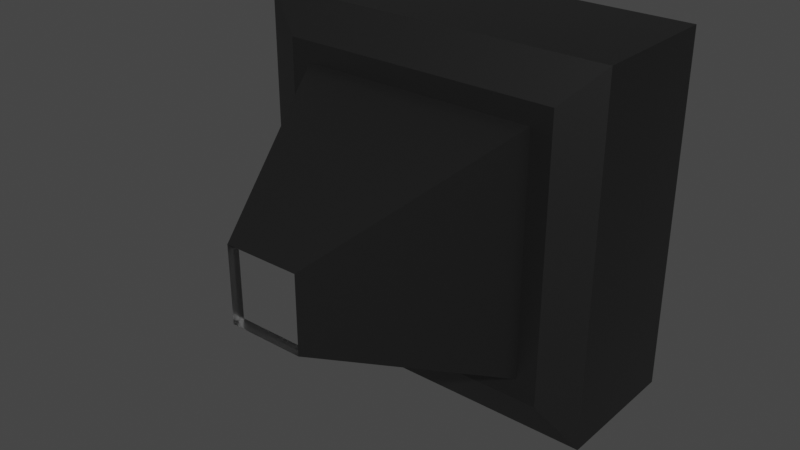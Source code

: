 # Source: laser.blend  (saved by Blender 2.91.10; exported with 4.5.12 LTS)
import bpy
from mathutils import Matrix  # noqa: F401  (used for matrix-valued properties, if any)

bpy.ops.wm.read_factory_settings(use_empty=True)
scene = bpy.context.scene
scene.name = 'Scene'

# ---- collections
col_collection = bpy.data.collections.new('Collection'); scene.collection.children.link(col_collection)

# ---- materials (node trees are filled in below, after node groups)
mat_material = bpy.data.materials.new('Material')
mat_material.alpha_threshold = 0.0
mat_material.use_transparent_shadow = False
mat_material.line_color = (0.0, 0.0, 0.0, 1.0)
mat_material_001 = bpy.data.materials.new('Material.001')
mat_material_001.alpha_threshold = 0.0
mat_material_001.use_transparent_shadow = False
mat_material_001.line_color = (0.0, 0.0, 0.0, 1.0)

# ---- material node trees
mat_material.use_nodes = True; mat_material.node_tree.nodes.clear()
_N = mat_material.node_tree.nodes; _L = mat_material.node_tree.links
n0 = _N.new('ShaderNodeOutputMaterial'); n0.name = 'Material Output'; n0.location = (300, 300)
n1 = _N.new('ShaderNodeBsdfPrincipled'); n1.name = 'Principled BSDF'; n1.location = (10, 300)
n1.distribution = 'GGX'
n1.subsurface_method = 'BURLEY'
n1.inputs[0].default_value = (0.1226, 0.1226, 0.1226, 1.0)
n1.inputs[1].default_value = 1.0
n1.inputs[2].default_value = 0.4
n1.inputs[3].default_value = 1.45
n1.inputs[27].default_value = (0.0, 0.0, 0.0, 1.0)
n1.inputs[28].default_value = 1.0
_L.new(n1.outputs[0], n0.inputs[0])
n0.is_active_output = True
mat_material_001.use_nodes = True; mat_material_001.node_tree.nodes.clear()
_N = mat_material_001.node_tree.nodes; _L = mat_material_001.node_tree.links
n0 = _N.new('ShaderNodeOutputMaterial'); n0.name = 'Material Output'; n0.location = (300, 300)
n1 = _N.new('ShaderNodeBsdfPrincipled'); n1.name = 'Principled BSDF'; n1.location = (10, 300)
n1.distribution = 'GGX'
n1.subsurface_method = 'BURLEY'
n1.inputs[0].default_value = (1.0, 1.0, 1.0, 1.0)
n1.inputs[1].default_value = 1.0
n1.inputs[2].default_value = 0.0
n1.inputs[3].default_value = 1.45
n1.inputs[27].default_value = (0.0, 0.0, 0.0, 1.0)
n1.inputs[28].default_value = 1.0
_L.new(n1.outputs[0], n0.inputs[0])
n0.is_active_output = True

# ---- world
world_world = bpy.data.worlds.new('World'); scene.world = world_world
world_world.use_nodes = True; world_world.node_tree.nodes.clear()
_N = world_world.node_tree.nodes; _L = world_world.node_tree.links
n0 = _N.new('ShaderNodeOutputWorld'); n0.name = 'World Output'; n0.location = (300, 300)
n1 = _N.new('ShaderNodeBackground'); n1.name = 'Background'; n1.location = (10, 300)
n1.inputs[0].default_value = (0.05088, 0.05088, 0.05088, 1.0)
_L.new(n1.outputs[0], n0.inputs[0])
n0.is_active_output = True
world_world.color = (0.05088, 0.05088, 0.05088)
world_world.use_sun_shadow = False
world_world.sun_shadow_jitter_overblur = 0.0

# ---- meshes
me_cube = bpy.data.meshes.new('Cube')
me_cube.from_pydata([(1.0, 1.0, 1.0), (1.0, 1.0, -1.0), (-1.0, 1.0, 1.0), (-1.0, 1.0, -1.0), (1.0, -0.7883, 1.0), (0.7883, -1.0, 0.7883), (0.7883, -1.0, -0.7883), (1.0, -0.7883, -1.0), (-0.7883, -1.0, 0.7883), (-1.0, -0.7883, 1.0), (-0.7883, -1.0, -0.7883), (-1.0, -0.7883, -1.0)], [], [(3, 1, 7, 11), (0, 2, 9, 4), (11, 9, 2, 3), (6, 5, 8, 10), (3, 2, 0, 1), (10, 8, 9, 11), (5, 6, 7, 4), (4, 9, 8, 5), (11, 7, 6, 10), (1, 0, 4, 7)])
_uv = me_cube.uv_layers.new(name='UVMap')
_uv.uv.foreach_set('vector', [0.125, 0.5, 0.375, 0.5, 0.375, 0.7235, 0.125, 0.7235, 0.625, 0.5, 0.875, 0.5, 0.875, 0.7235, 0.625, 0.7235, 0.375, 0.02646, 0.625, 0.02646, 0.625, 0.25, 0.375, 0.25, 0.4015, 0.7765, 0.5985, 0.7765, 0.5985, 0.9735, 0.4015, 0.9735, 0.375, 0.25, 0.625, 0.25, 0.625, 0.5, 0.375, 0.5, 0.4015, 0.9735, 0.5985, 0.9735, 0.625, 1.0, 0.375, 1.0, 0.5985, 0.7765, 0.4015, 0.7765, 0.375, 0.7235, 0.625, 0.7235, 0.625, 0.75, 0.625, 1.0, 0.5985, 0.9735, 0.5985, 0.7765, 0.375, 1.0, 0.375, 0.75, 0.4015, 0.7765, 0.4015, 0.9735, 0.375, 0.5, 0.625, 0.5, 0.625, 0.7235, 0.375, 0.7235])
me_cube.materials.append(mat_material)
me_cube.use_remesh_preserve_volume = False
me_cube.use_remesh_preserve_attributes = False
me_cube.use_mirror_vertex_groups = False
me_cube.update()
me_cube_001 = bpy.data.meshes.new('Cube.001')
me_cube_001.from_pydata([(-0.302, -0.302, 1.0), (-1.0, -1.0, 0.302), (-0.302, 0.302, 1.0), (-1.0, 1.0, 0.302), (0.302, -0.302, 1.0), (1.0, -1.0, 0.302), (0.302, 0.302, 1.0), (1.0, 1.0, 0.302), (-0.302, -0.302, 0.6018), (-0.302, 0.302, 0.6018), (0.302, 0.302, 0.6018), (0.302, -0.302, 0.6018)], [], [(0, 4, 11, 8), (0, 2, 3, 1), (2, 6, 7, 3), (6, 4, 5, 7), (4, 0, 1, 5), (10, 9, 8, 11), (6, 2, 9, 10), (4, 6, 10, 11), (2, 0, 8, 9)])
_uv = me_cube_001.uv_layers.new(name='UVMap')
_uv.uv.foreach_set('vector', [0.7877, 0.6627, 0.7123, 0.6627, 0.7123, 0.6627, 0.7877, 0.6627, 0.7877, 0.6627, 0.7877, 0.5873, 0.875, 0.5, 0.875, 0.75, 0.7877, 0.5873, 0.7123, 0.5873, 0.625, 0.5, 0.875, 0.5, 0.7123, 0.5873, 0.7123, 0.6627, 0.5377, 0.75, 0.5377, 0.5, 0.7123, 0.6627, 0.7877, 0.6627, 0.875, 0.75, 0.625, 0.75, 0.7123, 0.5873, 0.7877, 0.5873, 0.7877, 0.6627, 0.7123, 0.6627, 0.7123, 0.5873, 0.7877, 0.5873, 0.7877, 0.5873, 0.7123, 0.5873, 0.7123, 0.6627, 0.7123, 0.5873, 0.7123, 0.5873, 0.7123, 0.6627, 0.7877, 0.5873, 0.7877, 0.6627, 0.7877, 0.6627, 0.7877, 0.5873])
me_cube_001.materials.append(mat_material)
me_cube_001.use_remesh_fix_poles = True
me_cube_001.use_remesh_preserve_attributes = False
me_cube_001.use_mirror_vertex_groups = False
me_cube_001.update()
me_cube_002 = bpy.data.meshes.new('Cube.002')
me_cube_002.from_pydata([(1.0, 1.0, 1.0), (1.0, 1.0, -1.0), (1.0, -1.0, 1.0), (1.0, -1.0, -1.0), (-1.0, 1.0, 1.0), (-1.0, 1.0, -1.0), (-1.0, -1.0, 1.0), (-1.0, -1.0, -1.0)], [], [(0, 4, 6, 2), (3, 2, 6, 7), (7, 6, 4, 5), (5, 1, 3, 7), (1, 0, 2, 3), (5, 4, 0, 1)])
_uv = me_cube_002.uv_layers.new(name='UVMap')
_uv.uv.foreach_set('vector', [0.625, 0.5, 0.875, 0.5, 0.875, 0.75, 0.625, 0.75, 0.375, 0.75, 0.625, 0.75, 0.625, 1.0, 0.375, 1.0, 0.375, 0.0, 0.625, 0.0, 0.625, 0.25, 0.375, 0.25, 0.125, 0.5, 0.375, 0.5, 0.375, 0.75, 0.125, 0.75, 0.375, 0.5, 0.625, 0.5, 0.625, 0.75, 0.375, 0.75, 0.375, 0.25, 0.625, 0.25, 0.625, 0.5, 0.375, 0.5])
me_cube_002.materials.append(mat_material_001)
me_cube_002.use_remesh_preserve_volume = False
me_cube_002.use_remesh_preserve_attributes = False
me_cube_002.use_mirror_vertex_groups = False
me_cube_002.update()

# ---- objects
ob_cube = bpy.data.objects.new('Cube', me_cube)
ob_cube_001 = bpy.data.objects.new('Cube.001', me_cube_001)
ob_cube_002 = bpy.data.objects.new('Cube.002', me_cube_002)

# ---- transforms, parenting, visibility, modifiers, constraints
ob_cube.location = (0.0, -0.4012, 0.0)
ob_cube.scale = (1.0, 0.426, 1.0)
ob_cube.lock_rotations_4d = False
ob_cube.empty_display_type = 'ARROWS'
ob_cube.lineart.crease_threshold = 0.0
ob_cube_001.location = (0.0, -0.3405, 0.0)
ob_cube_001.rotation_euler = (1.571, 0.0, 0.0)
ob_cube_001.scale = (0.6851, 0.6851, 1.515)
ob_cube_001.lineart.crease_threshold = 0.0
ob_cube_002.location = (0.0, -1.616, 0.0)
ob_cube_002.scale = (0.2076, 0.2076, 0.2076)
ob_cube_002.lock_rotations_4d = False
ob_cube_002.empty_display_type = 'ARROWS'
ob_cube_002.lineart.crease_threshold = 0.0

# ---- collection membership
col_collection.objects.link(ob_cube)
col_collection.objects.link(ob_cube_001)
col_collection.objects.link(ob_cube_002)

# ---- scene / render settings (as saved in the file)
scene.frame_start = 1; scene.frame_end = 250; scene.frame_set(1)
scene.render.engine = 'BLENDER_EEVEE_NEXT'
scene.cycles.use_denoising = False
scene.cycles.samples = 128
scene.cycles.sampling_pattern = 'TABULATED_SOBOL'
scene.cycles.use_adaptive_sampling = False
scene.cycles.use_light_tree = False
scene.view_settings.view_transform = 'Filmic'
bpy.context.view_layer.update()

# ---- added for rendering (the .blend has no active camera and no usable light): camera, sun
cam_auto = bpy.data.cameras.new('AutoCamera')
cam_auto.lens = 50.0
cam_auto.sensor_width = 36.0
cam_auto.clip_end = 1000.0
ob_auto_camera = bpy.data.objects.new('AutoCamera', cam_auto)
scene.collection.objects.link(ob_auto_camera)
ob_auto_camera.location = (3.14247, -4.6863, 2.51398)
ob_auto_camera.rotation_euler = (1.09748, -7.21219e-08, 0.694738)
scene.camera = ob_auto_camera
light_auto_sun = bpy.data.lights.new('AutoSun', 'SUN')
light_auto_sun.energy = 3.0
light_auto_sun.angle = 0.0523599
ob_auto_sun = bpy.data.objects.new('AutoSun', light_auto_sun)
scene.collection.objects.link(ob_auto_sun)
ob_auto_sun.rotation_euler = (0.872665, 0.174533, 0.523599)
bpy.context.view_layer.update()
